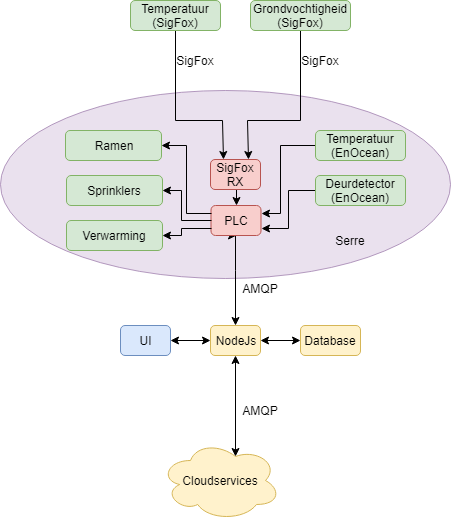

The diagram above was exported from draw.io. Its source (the exported page's mxGraphModel, read from the mxfile embedded in the PNG):
<mxGraphModel dx="1086" dy="806" grid="1" gridSize="10" guides="1" tooltips="1" connect="1" arrows="1" fold="1" page="1" pageScale="1" pageWidth="1100" pageHeight="850" background="#ffffff" math="0" shadow="0">
  <root>
    <mxCell id="0" />
    <mxCell id="1" parent="0" />
    <mxCell id="AfHGDrrq-JgIC60IeQSG-32" value="" style="ellipse;whiteSpace=wrap;html=1;fillColor=#e1d5e7;strokeColor=#9673a6;opacity=70;" parent="1" vertex="1">
      <mxGeometry x="300" y="160" width="450" height="188" as="geometry" />
    </mxCell>
    <mxCell id="itn0ZsQkKJ_GjujIYyZL-27" value="" style="edgeStyle=orthogonalEdgeStyle;rounded=0;orthogonalLoop=1;jettySize=auto;html=1;startArrow=classic;startFill=1;exitX=0.5;exitY=1;exitDx=0;exitDy=0;" parent="1" source="itn0ZsQkKJ_GjujIYyZL-11" target="itn0ZsQkKJ_GjujIYyZL-7" edge="1">
      <mxGeometry relative="1" as="geometry">
        <mxPoint x="535" y="320" as="sourcePoint" />
        <Array as="points">
          <mxPoint x="535" y="340" />
          <mxPoint x="535" y="340" />
        </Array>
      </mxGeometry>
    </mxCell>
    <mxCell id="itn0ZsQkKJ_GjujIYyZL-32" value="" style="edgeStyle=orthogonalEdgeStyle;rounded=0;orthogonalLoop=1;jettySize=auto;html=1;startArrow=classic;startFill=1;endArrow=classic;endFill=1;" parent="1" source="itn0ZsQkKJ_GjujIYyZL-7" target="itn0ZsQkKJ_GjujIYyZL-8" edge="1">
      <mxGeometry relative="1" as="geometry" />
    </mxCell>
    <mxCell id="itn0ZsQkKJ_GjujIYyZL-35" value="" style="edgeStyle=orthogonalEdgeStyle;rounded=0;orthogonalLoop=1;jettySize=auto;html=1;startArrow=classic;startFill=1;endArrow=classic;endFill=1;entryX=0.625;entryY=0.2;entryDx=0;entryDy=0;entryPerimeter=0;" parent="1" source="itn0ZsQkKJ_GjujIYyZL-7" target="itn0ZsQkKJ_GjujIYyZL-10" edge="1">
      <mxGeometry relative="1" as="geometry">
        <mxPoint x="535" y="505" as="targetPoint" />
      </mxGeometry>
    </mxCell>
    <mxCell id="itn0ZsQkKJ_GjujIYyZL-7" value="NodeJs" style="rounded=1;whiteSpace=wrap;html=1;fillColor=#fff2cc;strokeColor=#d6b656;" parent="1" vertex="1">
      <mxGeometry x="510" y="395" width="50" height="30" as="geometry" />
    </mxCell>
    <mxCell id="itn0ZsQkKJ_GjujIYyZL-8" value="UI" style="rounded=1;whiteSpace=wrap;html=1;fillColor=#dae8fc;strokeColor=#6c8ebf;" parent="1" vertex="1">
      <mxGeometry x="420" y="395" width="50" height="30" as="geometry" />
    </mxCell>
    <mxCell id="itn0ZsQkKJ_GjujIYyZL-33" value="" style="edgeStyle=orthogonalEdgeStyle;rounded=0;orthogonalLoop=1;jettySize=auto;html=1;startArrow=classic;startFill=1;endArrow=classic;endFill=1;" parent="1" source="itn0ZsQkKJ_GjujIYyZL-9" target="itn0ZsQkKJ_GjujIYyZL-7" edge="1">
      <mxGeometry relative="1" as="geometry" />
    </mxCell>
    <mxCell id="itn0ZsQkKJ_GjujIYyZL-9" value="Database" style="rounded=1;whiteSpace=wrap;html=1;fillColor=#fff2cc;strokeColor=#d6b656;" parent="1" vertex="1">
      <mxGeometry x="600" y="395" width="60" height="30" as="geometry" />
    </mxCell>
    <mxCell id="itn0ZsQkKJ_GjujIYyZL-10" value="Cloudservices" style="ellipse;shape=cloud;whiteSpace=wrap;html=1;fillColor=#fff2cc;strokeColor=#d6b656;" parent="1" vertex="1">
      <mxGeometry x="460" y="510" width="120" height="80" as="geometry" />
    </mxCell>
    <mxCell id="itn0ZsQkKJ_GjujIYyZL-11" value="PLC" style="rounded=1;whiteSpace=wrap;html=1;fillColor=#f8cecc;strokeColor=#b85450;" parent="1" vertex="1">
      <mxGeometry x="510.5" y="275" width="50" height="30" as="geometry" />
    </mxCell>
    <mxCell id="AfHGDrrq-JgIC60IeQSG-10" style="edgeStyle=orthogonalEdgeStyle;rounded=0;orthogonalLoop=1;jettySize=auto;html=1;exitX=1;exitY=0.5;exitDx=0;exitDy=0;entryX=0;entryY=0.25;entryDx=0;entryDy=0;startArrow=classic;startFill=1;endArrow=none;endFill=0;" parent="1" source="itn0ZsQkKJ_GjujIYyZL-12" target="itn0ZsQkKJ_GjujIYyZL-11" edge="1">
      <mxGeometry relative="1" as="geometry" />
    </mxCell>
    <mxCell id="itn0ZsQkKJ_GjujIYyZL-12" value="Ramen" style="rounded=1;whiteSpace=wrap;html=1;fillColor=#d5e8d4;strokeColor=#82b366;" parent="1" vertex="1">
      <mxGeometry x="365" y="200" width="96" height="30" as="geometry" />
    </mxCell>
    <mxCell id="AfHGDrrq-JgIC60IeQSG-13" style="edgeStyle=orthogonalEdgeStyle;rounded=0;orthogonalLoop=1;jettySize=auto;html=1;exitX=1;exitY=0.5;exitDx=0;exitDy=0;entryX=0;entryY=0.75;entryDx=0;entryDy=0;startArrow=classic;startFill=1;endArrow=none;endFill=0;" parent="1" source="itn0ZsQkKJ_GjujIYyZL-14" target="itn0ZsQkKJ_GjujIYyZL-11" edge="1">
      <mxGeometry relative="1" as="geometry">
        <Array as="points">
          <mxPoint x="481" y="305" />
          <mxPoint x="481" y="298" />
        </Array>
      </mxGeometry>
    </mxCell>
    <mxCell id="itn0ZsQkKJ_GjujIYyZL-14" value="Verwarming" style="rounded=1;whiteSpace=wrap;html=1;fillColor=#d5e8d4;strokeColor=#82b366;" parent="1" vertex="1">
      <mxGeometry x="366" y="290" width="96" height="30" as="geometry" />
    </mxCell>
    <mxCell id="AfHGDrrq-JgIC60IeQSG-11" style="edgeStyle=orthogonalEdgeStyle;rounded=0;orthogonalLoop=1;jettySize=auto;html=1;exitX=1;exitY=0.5;exitDx=0;exitDy=0;startArrow=classic;startFill=1;endArrow=none;endFill=0;entryX=0;entryY=0.5;entryDx=0;entryDy=0;" parent="1" source="itn0ZsQkKJ_GjujIYyZL-15" target="itn0ZsQkKJ_GjujIYyZL-11" edge="1">
      <mxGeometry relative="1" as="geometry">
        <mxPoint x="481" y="295" as="targetPoint" />
        <Array as="points">
          <mxPoint x="481" y="260" />
          <mxPoint x="481" y="290" />
        </Array>
      </mxGeometry>
    </mxCell>
    <mxCell id="itn0ZsQkKJ_GjujIYyZL-15" value="Sprinklers" style="rounded=1;whiteSpace=wrap;html=1;fillColor=#d5e8d4;strokeColor=#82b366;" parent="1" vertex="1">
      <mxGeometry x="366" y="245" width="96" height="30" as="geometry" />
    </mxCell>
    <mxCell id="1BPF2lUvss0TYT9tVECj-1" value="AMQP" style="text;html=1;strokeColor=none;fillColor=none;align=center;verticalAlign=middle;whiteSpace=wrap;rounded=0;" parent="1" vertex="1">
      <mxGeometry x="540" y="347.5" width="40" height="20" as="geometry" />
    </mxCell>
    <mxCell id="1BPF2lUvss0TYT9tVECj-3" value="AMQP" style="text;html=1;strokeColor=none;fillColor=none;align=center;verticalAlign=middle;whiteSpace=wrap;rounded=0;" parent="1" vertex="1">
      <mxGeometry x="540" y="470" width="40" height="20" as="geometry" />
    </mxCell>
    <mxCell id="AfHGDrrq-JgIC60IeQSG-16" style="edgeStyle=orthogonalEdgeStyle;rounded=0;orthogonalLoop=1;jettySize=auto;html=1;exitX=0;exitY=0.5;exitDx=0;exitDy=0;startArrow=none;startFill=0;endArrow=classic;endFill=1;entryX=1;entryY=0.25;entryDx=0;entryDy=0;" parent="1" source="_2sVvBY5ICFOxCGKW-Yz-2" target="itn0ZsQkKJ_GjujIYyZL-11" edge="1">
      <mxGeometry relative="1" as="geometry">
        <mxPoint x="580" y="220" as="targetPoint" />
        <Array as="points">
          <mxPoint x="580" y="215" />
          <mxPoint x="580" y="283" />
        </Array>
      </mxGeometry>
    </mxCell>
    <mxCell id="_2sVvBY5ICFOxCGKW-Yz-2" value="Temperatuur (EnOcean)" style="rounded=1;whiteSpace=wrap;html=1;fillColor=#d5e8d4;strokeColor=#82b366;" parent="1" vertex="1">
      <mxGeometry x="615" y="200" width="90" height="30" as="geometry" />
    </mxCell>
    <mxCell id="AfHGDrrq-JgIC60IeQSG-18" value="" style="edgeStyle=orthogonalEdgeStyle;rounded=0;orthogonalLoop=1;jettySize=auto;html=1;startArrow=none;startFill=0;endArrow=classic;endFill=1;entryX=1;entryY=0.75;entryDx=0;entryDy=0;" parent="1" source="_2sVvBY5ICFOxCGKW-Yz-3" target="itn0ZsQkKJ_GjujIYyZL-11" edge="1">
      <mxGeometry relative="1" as="geometry">
        <mxPoint x="535" y="260" as="targetPoint" />
      </mxGeometry>
    </mxCell>
    <mxCell id="_2sVvBY5ICFOxCGKW-Yz-3" value="Deurdetector (EnOcean)" style="rounded=1;whiteSpace=wrap;html=1;fillColor=#d5e8d4;strokeColor=#82b366;" parent="1" vertex="1">
      <mxGeometry x="615" y="245" width="90" height="30" as="geometry" />
    </mxCell>
    <mxCell id="AfHGDrrq-JgIC60IeQSG-36" style="edgeStyle=orthogonalEdgeStyle;rounded=0;orthogonalLoop=1;jettySize=auto;html=1;exitX=0.5;exitY=1;exitDx=0;exitDy=0;entryX=0.25;entryY=0;entryDx=0;entryDy=0;startArrow=none;startFill=0;endArrow=classic;endFill=1;" parent="1" source="AfHGDrrq-JgIC60IeQSG-20" target="AfHGDrrq-JgIC60IeQSG-35" edge="1">
      <mxGeometry relative="1" as="geometry">
        <Array as="points">
          <mxPoint x="475" y="190" />
          <mxPoint x="522" y="190" />
        </Array>
      </mxGeometry>
    </mxCell>
    <mxCell id="AfHGDrrq-JgIC60IeQSG-20" value="Temperatuur (SigFox)" style="rounded=1;whiteSpace=wrap;html=1;fillColor=#d5e8d4;strokeColor=#82b366;" parent="1" vertex="1">
      <mxGeometry x="430" y="70" width="90" height="30" as="geometry" />
    </mxCell>
    <mxCell id="AfHGDrrq-JgIC60IeQSG-25" value="Serre" style="text;html=1;strokeColor=none;fillColor=none;align=center;verticalAlign=middle;whiteSpace=wrap;rounded=0;" parent="1" vertex="1">
      <mxGeometry x="630" y="300" width="40" height="20" as="geometry" />
    </mxCell>
    <mxCell id="AfHGDrrq-JgIC60IeQSG-37" style="edgeStyle=orthogonalEdgeStyle;rounded=0;orthogonalLoop=1;jettySize=auto;html=1;exitX=0.5;exitY=1;exitDx=0;exitDy=0;entryX=0.75;entryY=0;entryDx=0;entryDy=0;startArrow=none;startFill=0;endArrow=classic;endFill=1;" parent="1" source="AfHGDrrq-JgIC60IeQSG-28" target="AfHGDrrq-JgIC60IeQSG-35" edge="1">
      <mxGeometry relative="1" as="geometry">
        <Array as="points">
          <mxPoint x="600" y="190" />
          <mxPoint x="547" y="190" />
        </Array>
      </mxGeometry>
    </mxCell>
    <mxCell id="AfHGDrrq-JgIC60IeQSG-28" value="Grondvochtigheid (SigFox)" style="rounded=1;whiteSpace=wrap;html=1;fillColor=#d5e8d4;strokeColor=#82b366;" parent="1" vertex="1">
      <mxGeometry x="550" y="70" width="100" height="30" as="geometry" />
    </mxCell>
    <mxCell id="AfHGDrrq-JgIC60IeQSG-38" style="edgeStyle=orthogonalEdgeStyle;rounded=0;orthogonalLoop=1;jettySize=auto;html=1;exitX=0.5;exitY=1;exitDx=0;exitDy=0;entryX=0.5;entryY=0;entryDx=0;entryDy=0;startArrow=none;startFill=0;endArrow=classic;endFill=1;" parent="1" source="AfHGDrrq-JgIC60IeQSG-35" target="itn0ZsQkKJ_GjujIYyZL-11" edge="1">
      <mxGeometry relative="1" as="geometry" />
    </mxCell>
    <mxCell id="AfHGDrrq-JgIC60IeQSG-35" value="SigFox&lt;br&gt;RX" style="rounded=1;whiteSpace=wrap;html=1;fillColor=#f8cecc;strokeColor=#b85450;" parent="1" vertex="1">
      <mxGeometry x="510" y="229" width="50" height="30" as="geometry" />
    </mxCell>
    <mxCell id="AfHGDrrq-JgIC60IeQSG-39" value="SigFox" style="text;html=1;strokeColor=none;fillColor=none;align=center;verticalAlign=middle;whiteSpace=wrap;rounded=0;" parent="1" vertex="1">
      <mxGeometry x="475" y="120" width="40" height="20" as="geometry" />
    </mxCell>
    <mxCell id="AfHGDrrq-JgIC60IeQSG-40" value="SigFox" style="text;html=1;strokeColor=none;fillColor=none;align=center;verticalAlign=middle;whiteSpace=wrap;rounded=0;" parent="1" vertex="1">
      <mxGeometry x="600" y="120" width="40" height="20" as="geometry" />
    </mxCell>
  </root>
</mxGraphModel>